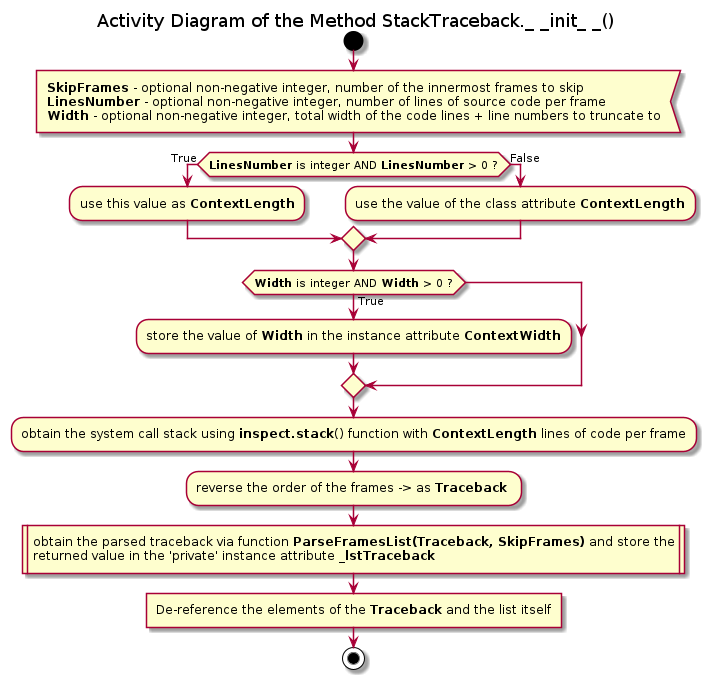

The diagram above was rendered by PlantUML. Its source (embedded in the PNG):
@startuml traceback_stacktraceback_init

title Activity Diagram of the Method StackTraceback._ _init_ _()

start

:<b>SkipFrames</b> - optional non-negative integer, number of the innermost frames to skip
<b>LinesNumber</b> - optional non-negative integer, number of lines of source code per frame
<b>Width</b> - optional non-negative integer, total width of the code lines + line numbers to truncate to<

if (<b>LinesNumber</b> is integer AND <b>LinesNumber</b> > 0 ?) then (True)
    :use this value as <b>ContextLength</b>;
else (False)
    :use the value of the class attribute <b>ContextLength</b>;
endif

if (<b>Width</b> is integer AND <b>Width</b> > 0 ?) then (True)
    :store the value of <b>Width</b> in the instance attribute <b>ContextWidth</b>;
endif

:obtain the system call stack using <b>inspect.stack</b>() function with <b>ContextLength</b> lines of code per frame;

:reverse the order of the frames -> as <b>Traceback</b> ;

:obtain the parsed traceback via function <b>ParseFramesList(Traceback, SkipFrames)</b> and store the\nreturned value in the 'private' instance attribute <b>_lstTraceback</b>|

:De-reference the elements of the <b>Traceback</b> and the list itself]

stop

@enduml